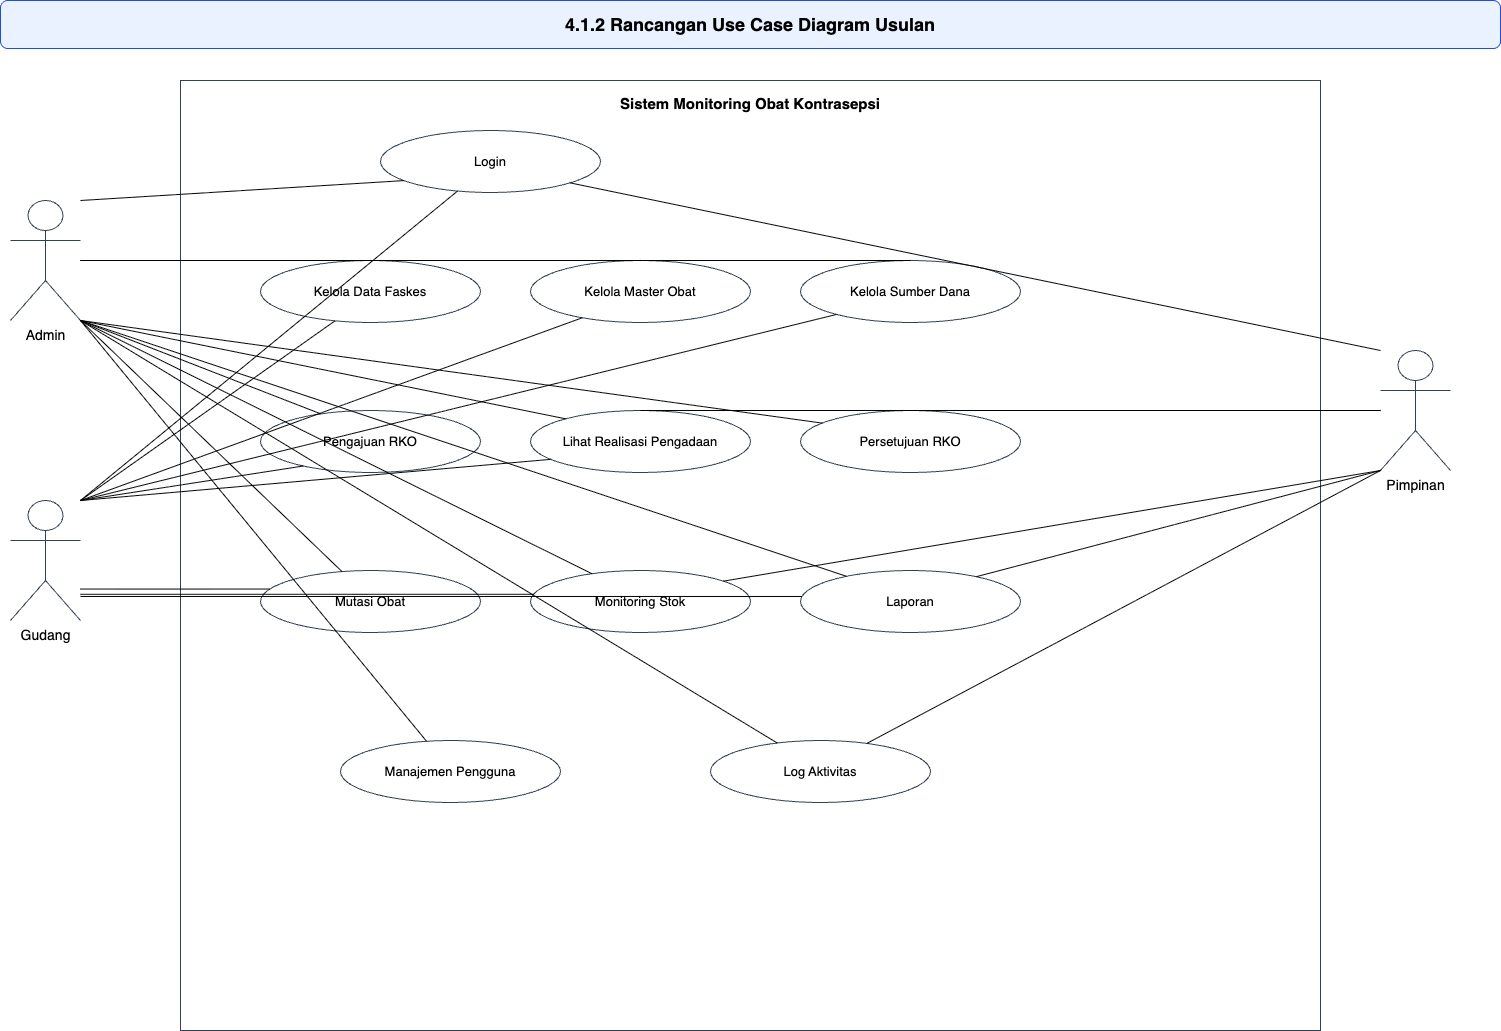

The diagram above was exported from draw.io. Its source (the exported page's mxGraphModel, read from the mxfile embedded in the PNG):
<mxGraphModel dx="1610" dy="1594" grid="1" gridSize="10" guides="1" tooltips="1" connect="1" arrows="1" fold="1" page="1" pageScale="1" pageWidth="1900" pageHeight="1400" math="0" shadow="0">
  <root>
    <mxCell id="0" />
    <mxCell id="1" parent="0" />
    <mxCell id="2" value="4.1.2 Rancangan Use Case Diagram Usulan" style="rounded=1;whiteSpace=wrap;html=1;fillColor=#eaf2ff;strokeColor=#1d4ed8;fontStyle=1;fontSize=18;align=center;verticalAlign=middle;" parent="1" vertex="1">
      <mxGeometry x="80" y="20" width="1500" height="48" as="geometry" />
    </mxCell>
    <mxCell id="3" value="Sistem Monitoring Obat Kontrasepsi" style="rounded=0;whiteSpace=wrap;html=1;strokeColor=#334155;fillColor=#ffffff;fontStyle=1;fontSize=15;align=center;verticalAlign=top;spacingTop=8;" parent="1" vertex="1">
      <mxGeometry x="260" y="100" width="1140" height="950" as="geometry" />
    </mxCell>
    <mxCell id="4" value="Admin" style="shape=umlActor;verticalLabelPosition=bottom;verticalAlign=top;html=1;outlineConnect=0;strokeColor=#334155;fontSize=14;" parent="1" vertex="1">
      <mxGeometry x="90" y="220" width="70" height="120" as="geometry" />
    </mxCell>
    <mxCell id="5" value="Gudang" style="shape=umlActor;verticalLabelPosition=bottom;verticalAlign=top;html=1;outlineConnect=0;strokeColor=#334155;fontSize=14;" parent="1" vertex="1">
      <mxGeometry x="90" y="520" width="70" height="120" as="geometry" />
    </mxCell>
    <mxCell id="6" value="Pimpinan" style="shape=umlActor;verticalLabelPosition=bottom;verticalAlign=top;html=1;outlineConnect=0;strokeColor=#334155;fontSize=14;" parent="1" vertex="1">
      <mxGeometry x="1460" y="370" width="70" height="120" as="geometry" />
    </mxCell>
    <mxCell id="7" value="Login" style="ellipse;whiteSpace=wrap;html=1;fillColor=#ffffff;strokeColor=#334155;fontSize=13;align=center;verticalAlign=middle;" parent="1" vertex="1">
      <mxGeometry x="460" y="150" width="220" height="62" as="geometry" />
    </mxCell>
    <mxCell id="8" value="Kelola Data Faskes" style="ellipse;whiteSpace=wrap;html=1;fillColor=#ffffff;strokeColor=#334155;fontSize=13;align=center;verticalAlign=middle;" parent="1" vertex="1">
      <mxGeometry x="340" y="280" width="220" height="62" as="geometry" />
    </mxCell>
    <mxCell id="9" value="Kelola Master Obat" style="ellipse;whiteSpace=wrap;html=1;fillColor=#ffffff;strokeColor=#334155;fontSize=13;align=center;verticalAlign=middle;" parent="1" vertex="1">
      <mxGeometry x="610" y="280" width="220" height="62" as="geometry" />
    </mxCell>
    <mxCell id="10" value="Kelola Sumber Dana" style="ellipse;whiteSpace=wrap;html=1;fillColor=#ffffff;strokeColor=#334155;fontSize=13;align=center;verticalAlign=middle;" parent="1" vertex="1">
      <mxGeometry x="880" y="280" width="220" height="62" as="geometry" />
    </mxCell>
    <mxCell id="11" value="Pengajuan RKO" style="ellipse;whiteSpace=wrap;html=1;fillColor=#ffffff;strokeColor=#334155;fontSize=13;align=center;verticalAlign=middle;" parent="1" vertex="1">
      <mxGeometry x="340" y="430" width="220" height="62" as="geometry" />
    </mxCell>
    <mxCell id="12" value="Lihat Realisasi Pengadaan" style="ellipse;whiteSpace=wrap;html=1;fillColor=#ffffff;strokeColor=#334155;fontSize=13;align=center;verticalAlign=middle;" parent="1" vertex="1">
      <mxGeometry x="610" y="430" width="220" height="62" as="geometry" />
    </mxCell>
    <mxCell id="13" value="Persetujuan RKO" style="ellipse;whiteSpace=wrap;html=1;fillColor=#ffffff;strokeColor=#334155;fontSize=13;align=center;verticalAlign=middle;" parent="1" vertex="1">
      <mxGeometry x="880" y="430" width="220" height="62" as="geometry" />
    </mxCell>
    <mxCell id="14" value="Mutasi Obat" style="ellipse;whiteSpace=wrap;html=1;fillColor=#ffffff;strokeColor=#334155;fontSize=13;align=center;verticalAlign=middle;" parent="1" vertex="1">
      <mxGeometry x="340" y="590" width="220" height="62" as="geometry" />
    </mxCell>
    <mxCell id="15" value="Monitoring Stok" style="ellipse;whiteSpace=wrap;html=1;fillColor=#ffffff;strokeColor=#334155;fontSize=13;align=center;verticalAlign=middle;" parent="1" vertex="1">
      <mxGeometry x="610" y="590" width="220" height="62" as="geometry" />
    </mxCell>
    <mxCell id="16" value="Laporan" style="ellipse;whiteSpace=wrap;html=1;fillColor=#ffffff;strokeColor=#334155;fontSize=13;align=center;verticalAlign=middle;" parent="1" vertex="1">
      <mxGeometry x="880" y="590" width="220" height="62" as="geometry" />
    </mxCell>
    <mxCell id="17" value="Manajemen Pengguna" style="ellipse;whiteSpace=wrap;html=1;fillColor=#ffffff;strokeColor=#334155;fontSize=13;align=center;verticalAlign=middle;" parent="1" vertex="1">
      <mxGeometry x="420" y="760" width="220" height="62" as="geometry" />
    </mxCell>
    <mxCell id="18" value="Log Aktivitas" style="ellipse;whiteSpace=wrap;html=1;fillColor=#ffffff;strokeColor=#334155;fontSize=13;align=center;verticalAlign=middle;" parent="1" vertex="1">
      <mxGeometry x="790" y="760" width="220" height="62" as="geometry" />
    </mxCell>
    <mxCell id="19" style="endArrow=none;html=1;rounded=0;orthogonal=1;" parent="1" source="4" target="7" edge="1">
      <mxGeometry relative="1" as="geometry" />
    </mxCell>
    <mxCell id="20" style="endArrow=none;html=1;rounded=0;orthogonal=1;" parent="1" source="4" target="8" edge="1">
      <mxGeometry relative="1" as="geometry" />
    </mxCell>
    <mxCell id="21" style="endArrow=none;html=1;rounded=0;orthogonal=1;" parent="1" source="4" target="9" edge="1">
      <mxGeometry relative="1" as="geometry" />
    </mxCell>
    <mxCell id="22" style="endArrow=none;html=1;rounded=0;orthogonal=1;" parent="1" source="4" target="10" edge="1">
      <mxGeometry relative="1" as="geometry" />
    </mxCell>
    <mxCell id="23" style="endArrow=none;html=1;rounded=0;orthogonal=1;" parent="1" source="4" target="11" edge="1">
      <mxGeometry relative="1" as="geometry" />
    </mxCell>
    <mxCell id="24" style="endArrow=none;html=1;rounded=0;orthogonal=1;" parent="1" source="4" target="12" edge="1">
      <mxGeometry relative="1" as="geometry" />
    </mxCell>
    <mxCell id="25" style="endArrow=none;html=1;rounded=0;orthogonal=1;" parent="1" source="4" target="13" edge="1">
      <mxGeometry relative="1" as="geometry" />
    </mxCell>
    <mxCell id="26" style="endArrow=none;html=1;rounded=0;orthogonal=1;" parent="1" source="4" target="14" edge="1">
      <mxGeometry relative="1" as="geometry" />
    </mxCell>
    <mxCell id="27" style="endArrow=none;html=1;rounded=0;orthogonal=1;" parent="1" source="4" target="15" edge="1">
      <mxGeometry relative="1" as="geometry" />
    </mxCell>
    <mxCell id="28" style="endArrow=none;html=1;rounded=0;orthogonal=1;" parent="1" source="4" target="16" edge="1">
      <mxGeometry relative="1" as="geometry" />
    </mxCell>
    <mxCell id="29" style="endArrow=none;html=1;rounded=0;orthogonal=1;" parent="1" source="4" target="17" edge="1">
      <mxGeometry relative="1" as="geometry" />
    </mxCell>
    <mxCell id="30" style="endArrow=none;html=1;rounded=0;orthogonal=1;" parent="1" source="4" target="18" edge="1">
      <mxGeometry relative="1" as="geometry" />
    </mxCell>
    <mxCell id="31" style="endArrow=none;html=1;rounded=0;orthogonal=1;" parent="1" source="5" target="7" edge="1">
      <mxGeometry relative="1" as="geometry" />
    </mxCell>
    <mxCell id="32" style="endArrow=none;html=1;rounded=0;orthogonal=1;" parent="1" source="5" target="8" edge="1">
      <mxGeometry relative="1" as="geometry" />
    </mxCell>
    <mxCell id="33" style="endArrow=none;html=1;rounded=0;orthogonal=1;" parent="1" source="5" target="9" edge="1">
      <mxGeometry relative="1" as="geometry" />
    </mxCell>
    <mxCell id="34" style="endArrow=none;html=1;rounded=0;orthogonal=1;" parent="1" source="5" target="10" edge="1">
      <mxGeometry relative="1" as="geometry" />
    </mxCell>
    <mxCell id="35" style="endArrow=none;html=1;rounded=0;orthogonal=1;" parent="1" source="5" target="11" edge="1">
      <mxGeometry relative="1" as="geometry" />
    </mxCell>
    <mxCell id="36" style="endArrow=none;html=1;rounded=0;orthogonal=1;" parent="1" source="5" target="12" edge="1">
      <mxGeometry relative="1" as="geometry" />
    </mxCell>
    <mxCell id="37" style="endArrow=none;html=1;rounded=0;orthogonal=1;" parent="1" source="5" target="14" edge="1">
      <mxGeometry relative="1" as="geometry" />
    </mxCell>
    <mxCell id="38" style="endArrow=none;html=1;rounded=0;orthogonal=1;" parent="1" source="5" target="15" edge="1">
      <mxGeometry relative="1" as="geometry" />
    </mxCell>
    <mxCell id="39" style="endArrow=none;html=1;rounded=0;orthogonal=1;" parent="1" source="5" target="16" edge="1">
      <mxGeometry relative="1" as="geometry" />
    </mxCell>
    <mxCell id="40" style="endArrow=none;html=1;rounded=0;orthogonal=1;" parent="1" source="6" target="7" edge="1">
      <mxGeometry relative="1" as="geometry" />
    </mxCell>
    <mxCell id="41" style="endArrow=none;html=1;rounded=0;orthogonal=1;" parent="1" source="6" target="12" edge="1">
      <mxGeometry relative="1" as="geometry" />
    </mxCell>
    <mxCell id="42" style="endArrow=none;html=1;rounded=0;orthogonal=1;" parent="1" source="6" target="13" edge="1">
      <mxGeometry relative="1" as="geometry" />
    </mxCell>
    <mxCell id="43" style="endArrow=none;html=1;rounded=0;orthogonal=1;" parent="1" source="6" target="15" edge="1">
      <mxGeometry relative="1" as="geometry" />
    </mxCell>
    <mxCell id="44" style="endArrow=none;html=1;rounded=0;orthogonal=1;" parent="1" source="6" target="16" edge="1">
      <mxGeometry relative="1" as="geometry" />
    </mxCell>
    <mxCell id="45" style="endArrow=none;html=1;rounded=0;orthogonal=1;" parent="1" source="6" target="18" edge="1">
      <mxGeometry relative="1" as="geometry" />
    </mxCell>
  </root>
</mxGraphModel>